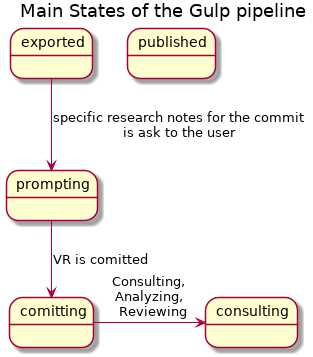

The diagram above was rendered by PlantUML. Its source (embedded in the PNG):
@startuml pipeline-gulp-state
title Main States of the Gulp pipeline
state exported
state prompting
state comitting
state published
state consulting

exported --> prompting : specific research notes for the commit \nis ask to the user
prompting --> comitting : VR is comitted
comitting -> consulting : Consulting, \nAnalyzing, \nReviewing
@enduml